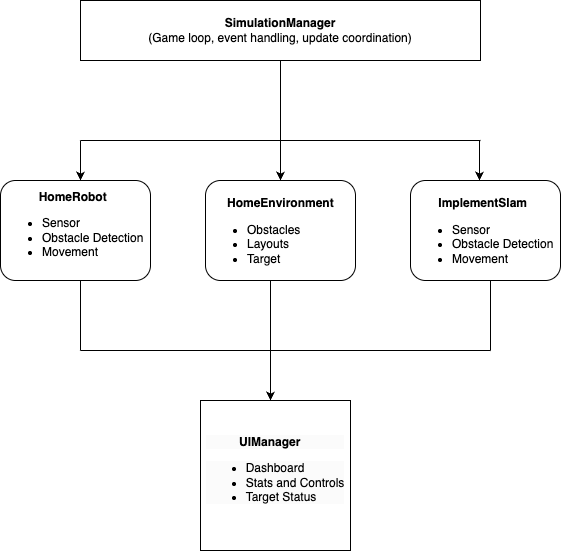

The diagram above was exported from draw.io. Its source (the exported page's mxGraphModel, read from the mxfile embedded in the PNG):
<mxGraphModel dx="984" dy="659" grid="1" gridSize="10" guides="1" tooltips="1" connect="1" arrows="1" fold="1" page="1" pageScale="1" pageWidth="850" pageHeight="1100" math="0" shadow="0">
  <root>
    <mxCell id="0" />
    <mxCell id="1" parent="0" />
    <mxCell id="CbwgbZEz51qMtdna4xF1-1" value="&lt;b&gt;SimulationManager&lt;/b&gt;&lt;div&gt;(Game loop, event handling, update coordination)&lt;/div&gt;" style="rounded=0;whiteSpace=wrap;html=1;" vertex="1" parent="1">
      <mxGeometry x="240" y="180" width="400" height="60" as="geometry" />
    </mxCell>
    <mxCell id="CbwgbZEz51qMtdna4xF1-2" value="" style="endArrow=classic;html=1;rounded=0;" edge="1" parent="1">
      <mxGeometry width="50" height="50" relative="1" as="geometry">
        <mxPoint x="440" y="240" as="sourcePoint" />
        <mxPoint x="440" y="360" as="targetPoint" />
      </mxGeometry>
    </mxCell>
    <mxCell id="CbwgbZEz51qMtdna4xF1-3" value="" style="endArrow=none;html=1;rounded=0;" edge="1" parent="1">
      <mxGeometry width="50" height="50" relative="1" as="geometry">
        <mxPoint x="240" y="320" as="sourcePoint" />
        <mxPoint x="640" y="320" as="targetPoint" />
      </mxGeometry>
    </mxCell>
    <mxCell id="CbwgbZEz51qMtdna4xF1-4" value="" style="endArrow=classic;html=1;rounded=0;" edge="1" parent="1">
      <mxGeometry width="50" height="50" relative="1" as="geometry">
        <mxPoint x="240" y="320" as="sourcePoint" />
        <mxPoint x="240" y="360" as="targetPoint" />
      </mxGeometry>
    </mxCell>
    <mxCell id="CbwgbZEz51qMtdna4xF1-5" value="" style="endArrow=classic;html=1;rounded=0;" edge="1" parent="1">
      <mxGeometry width="50" height="50" relative="1" as="geometry">
        <mxPoint x="639" y="320" as="sourcePoint" />
        <mxPoint x="639" y="360" as="targetPoint" />
      </mxGeometry>
    </mxCell>
    <mxCell id="CbwgbZEz51qMtdna4xF1-6" value="&lt;div style=&quot;text-align: center;&quot;&gt;&lt;span style=&quot;background-color: transparent; color: light-dark(rgb(0, 0, 0), rgb(255, 255, 255));&quot;&gt;&lt;b&gt;HomeRobot&lt;/b&gt;&lt;/span&gt;&lt;/div&gt;&lt;div&gt;&lt;ul&gt;&lt;li&gt;&lt;span style=&quot;background-color: transparent; color: light-dark(rgb(0, 0, 0), rgb(255, 255, 255));&quot;&gt;Sensor&lt;/span&gt;&lt;/li&gt;&lt;li&gt;&lt;span style=&quot;background-color: transparent; color: light-dark(rgb(0, 0, 0), rgb(255, 255, 255));&quot;&gt;Obstacle Detection&lt;/span&gt;&lt;/li&gt;&lt;li&gt;&lt;span style=&quot;background-color: transparent; color: light-dark(rgb(0, 0, 0), rgb(255, 255, 255));&quot;&gt;Movement&lt;/span&gt;&lt;/li&gt;&lt;/ul&gt;&lt;/div&gt;" style="rounded=1;whiteSpace=wrap;html=1;align=left;verticalAlign=middle;" vertex="1" parent="1">
      <mxGeometry x="160" y="360" width="150" height="100" as="geometry" />
    </mxCell>
    <mxCell id="CbwgbZEz51qMtdna4xF1-9" value="&lt;div style=&quot;&quot;&gt;&lt;span style=&quot;background-color: transparent;&quot;&gt;&lt;b&gt;&amp;nbsp; &amp;nbsp; &amp;nbsp; HomeEnvironment&lt;/b&gt;&lt;/span&gt;&lt;/div&gt;&lt;div&gt;&lt;ul&gt;&lt;li&gt;&lt;span style=&quot;background-color: transparent; color: light-dark(rgb(0, 0, 0), rgb(255, 255, 255));&quot;&gt;Obstacles&lt;/span&gt;&lt;/li&gt;&lt;li&gt;Layouts&lt;/li&gt;&lt;li&gt;&lt;span style=&quot;background-color: transparent; color: light-dark(rgb(0, 0, 0), rgb(255, 255, 255));&quot;&gt;Target&lt;/span&gt;&lt;/li&gt;&lt;/ul&gt;&lt;/div&gt;" style="rounded=1;whiteSpace=wrap;html=1;align=left;verticalAlign=bottom;" vertex="1" parent="1">
      <mxGeometry x="365" y="360" width="150" height="100" as="geometry" />
    </mxCell>
    <mxCell id="CbwgbZEz51qMtdna4xF1-10" value="&lt;div style=&quot;text-align: center;&quot;&gt;&lt;b&gt;ImplementSlam&lt;/b&gt;&lt;/div&gt;&lt;div&gt;&lt;ul&gt;&lt;li&gt;&lt;span style=&quot;background-color: transparent; color: light-dark(rgb(0, 0, 0), rgb(255, 255, 255));&quot;&gt;Sensor&lt;/span&gt;&lt;/li&gt;&lt;li&gt;&lt;span style=&quot;background-color: transparent; color: light-dark(rgb(0, 0, 0), rgb(255, 255, 255));&quot;&gt;Obstacle Detection&lt;/span&gt;&lt;/li&gt;&lt;li&gt;&lt;span style=&quot;background-color: transparent; color: light-dark(rgb(0, 0, 0), rgb(255, 255, 255));&quot;&gt;Movement&lt;/span&gt;&lt;/li&gt;&lt;/ul&gt;&lt;/div&gt;" style="rounded=1;whiteSpace=wrap;html=1;align=left;verticalAlign=bottom;" vertex="1" parent="1">
      <mxGeometry x="570" y="360" width="150" height="100" as="geometry" />
    </mxCell>
    <mxCell id="CbwgbZEz51qMtdna4xF1-13" value="&lt;div style=&quot;text-align: left; forced-color-adjust: none; color: rgb(0, 0, 0); font-family: Helvetica; font-size: 12px; font-style: normal; font-variant-ligatures: normal; font-variant-caps: normal; letter-spacing: normal; orphans: 2; text-indent: 0px; text-transform: none; widows: 2; word-spacing: 0px; -webkit-text-stroke-width: 0px; white-space: normal; background-color: rgb(251, 251, 251); text-decoration-thickness: initial; text-decoration-style: initial; text-decoration-color: initial; font-weight: 400;&quot;&gt;&lt;span style=&quot;forced-color-adjust: none; background-color: transparent;&quot;&gt;&lt;b style=&quot;forced-color-adjust: none;&quot;&gt;&amp;nbsp; &amp;nbsp; &amp;nbsp;&lt;span style=&quot;white-space: pre;&quot;&gt;&#09;&lt;/span&gt;&amp;nbsp; UIManager&lt;/b&gt;&lt;/span&gt;&lt;/div&gt;&lt;div style=&quot;forced-color-adjust: none; color: rgb(0, 0, 0); font-family: Helvetica; font-size: 12px; font-style: normal; font-variant-ligatures: normal; font-variant-caps: normal; font-weight: 400; letter-spacing: normal; orphans: 2; text-align: left; text-indent: 0px; text-transform: none; widows: 2; word-spacing: 0px; -webkit-text-stroke-width: 0px; white-space: normal; background-color: rgb(251, 251, 251); text-decoration-thickness: initial; text-decoration-style: initial; text-decoration-color: initial;&quot;&gt;&lt;ul style=&quot;forced-color-adjust: none;&quot;&gt;&lt;li style=&quot;forced-color-adjust: none;&quot;&gt;&lt;span style=&quot;forced-color-adjust: none; background-color: transparent; color: light-dark(rgb(0, 0, 0), rgb(255, 255, 255));&quot;&gt;Dashboard&lt;/span&gt;&lt;/li&gt;&lt;li style=&quot;forced-color-adjust: none;&quot;&gt;Stats and Controls&lt;/li&gt;&lt;li style=&quot;forced-color-adjust: none;&quot;&gt;&lt;span style=&quot;forced-color-adjust: none; background-color: transparent; color: light-dark(rgb(0, 0, 0), rgb(255, 255, 255));&quot;&gt;Target Status&lt;/span&gt;&lt;/li&gt;&lt;/ul&gt;&lt;/div&gt;" style="whiteSpace=wrap;html=1;aspect=fixed;" vertex="1" parent="1">
      <mxGeometry x="360" y="580" width="150" height="150" as="geometry" />
    </mxCell>
    <mxCell id="CbwgbZEz51qMtdna4xF1-14" value="" style="endArrow=none;html=1;rounded=0;" edge="1" parent="1">
      <mxGeometry width="50" height="50" relative="1" as="geometry">
        <mxPoint x="240" y="460" as="sourcePoint" />
        <mxPoint x="240" y="530" as="targetPoint" />
      </mxGeometry>
    </mxCell>
    <mxCell id="CbwgbZEz51qMtdna4xF1-16" value="" style="endArrow=none;html=1;rounded=0;" edge="1" parent="1">
      <mxGeometry width="50" height="50" relative="1" as="geometry">
        <mxPoint x="240" y="530" as="sourcePoint" />
        <mxPoint x="650" y="530" as="targetPoint" />
      </mxGeometry>
    </mxCell>
    <mxCell id="CbwgbZEz51qMtdna4xF1-17" value="" style="endArrow=classic;html=1;rounded=0;" edge="1" parent="1">
      <mxGeometry width="50" height="50" relative="1" as="geometry">
        <mxPoint x="430" y="460" as="sourcePoint" />
        <mxPoint x="430" y="580" as="targetPoint" />
      </mxGeometry>
    </mxCell>
    <mxCell id="CbwgbZEz51qMtdna4xF1-18" value="" style="endArrow=none;html=1;rounded=0;" edge="1" parent="1">
      <mxGeometry width="50" height="50" relative="1" as="geometry">
        <mxPoint x="650" y="460" as="sourcePoint" />
        <mxPoint x="650" y="530" as="targetPoint" />
      </mxGeometry>
    </mxCell>
  </root>
</mxGraphModel>